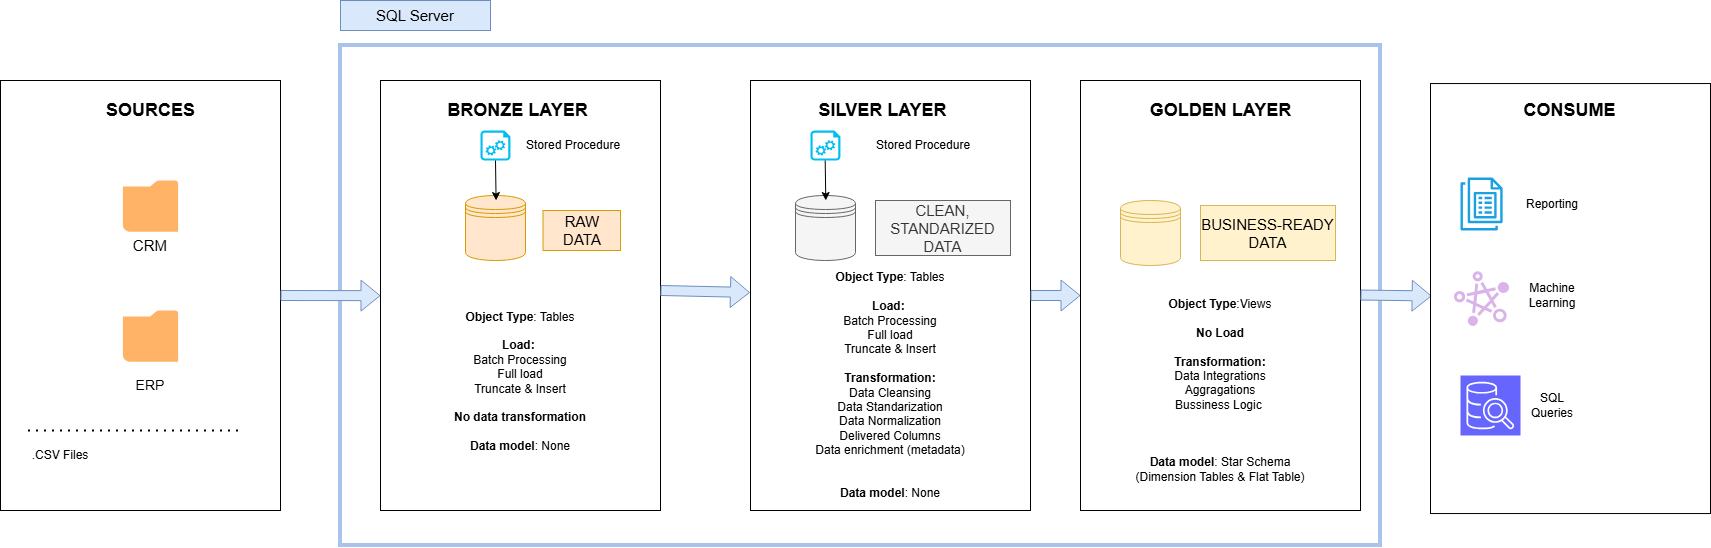

The diagram above was exported from draw.io. Its source (the exported page's mxGraphModel, read from the mxfile embedded in the PNG):
<mxGraphModel dx="1717" dy="878" grid="1" gridSize="10" guides="1" tooltips="1" connect="1" arrows="1" fold="1" page="1" pageScale="1" pageWidth="850" pageHeight="1100" math="0" shadow="0">
  <root>
    <mxCell id="0" />
    <mxCell id="1" parent="0" />
    <mxCell id="UAmumZLZnOPt_y6TODZ_-1" parent="1" style="rounded=0;whiteSpace=wrap;html=1;" value="" vertex="1">
      <mxGeometry height="430" width="280" x="30" y="80" as="geometry" />
    </mxCell>
    <mxCell id="UAmumZLZnOPt_y6TODZ_-2" parent="1" style="rounded=0;whiteSpace=wrap;html=1;" value="&lt;div&gt;&lt;br/&gt;&lt;/div&gt;" vertex="1">
      <mxGeometry height="430" width="280" x="410" y="80" as="geometry" />
    </mxCell>
    <mxCell id="UAmumZLZnOPt_y6TODZ_-3" parent="1" style="rounded=0;whiteSpace=wrap;html=1;strokeColor=light-dark(#f1f3f4, #ededed);" value="" vertex="1">
      <mxGeometry height="430" width="280" x="780" y="80" as="geometry" />
    </mxCell>
    <mxCell id="UAmumZLZnOPt_y6TODZ_-7" parent="1" style="rounded=0;whiteSpace=wrap;html=1;fillColor=none;strokeColor=none;" value="&lt;b&gt;&lt;font style=&quot;font-size: 18px;&quot;&gt;SOURCES&lt;/font&gt;&lt;/b&gt;" vertex="1">
      <mxGeometry height="120" width="245" x="57.5" y="50" as="geometry" />
    </mxCell>
    <mxCell id="UAmumZLZnOPt_y6TODZ_-8" parent="1" style="rounded=0;whiteSpace=wrap;html=1;fillColor=none;fontColor=#ffffff;strokeColor=none;" value="" vertex="1">
      <mxGeometry height="430" width="280" x="1460" y="80" as="geometry" />
    </mxCell>
    <mxCell id="UAmumZLZnOPt_y6TODZ_-61" edge="1" parent="1" source="UAmumZLZnOPt_y6TODZ_-9" style="edgeStyle=orthogonalEdgeStyle;rounded=0;orthogonalLoop=1;jettySize=auto;html=1;" target="UAmumZLZnOPt_y6TODZ_-36" value="">
      <mxGeometry relative="1" as="geometry" />
    </mxCell>
    <mxCell id="UAmumZLZnOPt_y6TODZ_-9" parent="1" style="rounded=0;whiteSpace=wrap;html=1;" value="" vertex="1">
      <mxGeometry height="430" width="280" x="1110" y="80" as="geometry" />
    </mxCell>
    <mxCell id="UAmumZLZnOPt_y6TODZ_-10" parent="1" style="rounded=0;whiteSpace=wrap;html=1;fillColor=none;strokeColor=none;" value="&lt;b&gt;&lt;font style=&quot;font-size: 18px;&quot;&gt;BRONZE LAYER&lt;/font&gt;&lt;/b&gt;" vertex="1">
      <mxGeometry height="120" width="245" x="425" y="50" as="geometry" />
    </mxCell>
    <mxCell id="UAmumZLZnOPt_y6TODZ_-11" parent="1" style="rounded=0;whiteSpace=wrap;html=1;fillColor=none;strokeColor=none;" value="&lt;b&gt;&lt;font style=&quot;font-size: 18px;&quot;&gt;CONSUME&lt;/font&gt;&lt;/b&gt;" vertex="1">
      <mxGeometry height="120" width="242.5" x="1477.5" y="50" as="geometry" />
    </mxCell>
    <mxCell id="UAmumZLZnOPt_y6TODZ_-12" parent="1" style="rounded=0;whiteSpace=wrap;html=1;fillColor=none;strokeColor=none;" value="&lt;b&gt;&lt;font style=&quot;font-size: 18px;&quot;&gt;GOLDEN LAYER&lt;/font&gt;&lt;/b&gt;" vertex="1">
      <mxGeometry height="120" width="245" x="1127.5" y="50" as="geometry" />
    </mxCell>
    <mxCell id="UAmumZLZnOPt_y6TODZ_-13" parent="1" style="rounded=0;whiteSpace=wrap;html=1;fillColor=none;strokeColor=none;" value="&lt;b&gt;&lt;font style=&quot;font-size: 18px;&quot;&gt;SILVER LAYER&lt;/font&gt;&lt;/b&gt;" vertex="1">
      <mxGeometry height="120" width="245" x="790" y="50" as="geometry" />
    </mxCell>
    <mxCell id="UAmumZLZnOPt_y6TODZ_-14" parent="1" style="rounded=0;whiteSpace=wrap;html=1;fillColor=none;strokeWidth=4;strokeColor=light-dark(#A9C4EB,#5C79A3);" value="" vertex="1">
      <mxGeometry height="500" width="1040" x="370" y="45" as="geometry" />
    </mxCell>
    <mxCell id="UAmumZLZnOPt_y6TODZ_-15" parent="1" style="text;html=1;whiteSpace=wrap;strokeColor=#6c8ebf;fillColor=#dae8fc;align=center;verticalAlign=middle;rounded=0;" value="&lt;font style=&quot;font-size: 15px;&quot;&gt;SQL Server&lt;/font&gt;" vertex="1">
      <mxGeometry height="30" width="150" x="370" as="geometry" />
    </mxCell>
    <mxCell id="UAmumZLZnOPt_y6TODZ_-17" parent="1" style="shadow=0;dashed=0;html=1;strokeColor=none;fillColor=#FFB366;labelPosition=center;verticalLabelPosition=bottom;verticalAlign=top;align=center;outlineConnect=0;shape=mxgraph.veeam.2d.folder;" value="" vertex="1">
      <mxGeometry height="51.2" width="55.2" x="152.39999999999998" y="180" as="geometry" />
    </mxCell>
    <mxCell id="UAmumZLZnOPt_y6TODZ_-18" parent="1" style="shadow=0;dashed=0;html=1;strokeColor=none;fillColor=#FFB366;labelPosition=center;verticalLabelPosition=bottom;verticalAlign=top;align=center;outlineConnect=0;shape=mxgraph.veeam.2d.folder;" value="" vertex="1">
      <mxGeometry height="51.2" width="55.2" x="152.4" y="310" as="geometry" />
    </mxCell>
    <mxCell id="UAmumZLZnOPt_y6TODZ_-19" parent="1" style="text;html=1;whiteSpace=wrap;strokeColor=none;fillColor=none;align=center;verticalAlign=middle;rounded=0;" value="&lt;font style=&quot;font-size: 15px;&quot;&gt;CRM&amp;nbsp;&lt;/font&gt;" vertex="1">
      <mxGeometry height="30" width="60" x="152.39999999999998" y="230" as="geometry" />
    </mxCell>
    <mxCell id="UAmumZLZnOPt_y6TODZ_-20" parent="1" style="text;html=1;whiteSpace=wrap;strokeColor=none;fillColor=none;align=center;verticalAlign=middle;rounded=0;" value="&lt;font style=&quot;font-size: 14px;&quot;&gt;ERP&lt;/font&gt;" vertex="1">
      <mxGeometry height="30" width="60" x="150" y="370" as="geometry" />
    </mxCell>
    <mxCell id="UAmumZLZnOPt_y6TODZ_-25" edge="1" parent="1" style="endArrow=none;dashed=1;html=1;dashPattern=1 3;strokeWidth=2;rounded=0;" value="">
      <mxGeometry height="50" relative="1" width="50" as="geometry">
        <mxPoint x="57.5" y="430" as="sourcePoint" />
        <mxPoint x="267.5" y="430" as="targetPoint" />
      </mxGeometry>
    </mxCell>
    <mxCell id="UAmumZLZnOPt_y6TODZ_-26" parent="1" style="text;html=1;whiteSpace=wrap;strokeColor=none;fillColor=none;align=center;verticalAlign=middle;rounded=0;" value=".CSV Files" vertex="1">
      <mxGeometry height="30" width="60" x="60" y="440" as="geometry" />
    </mxCell>
    <mxCell id="UAmumZLZnOPt_y6TODZ_-29" parent="1" style="verticalLabelPosition=bottom;html=1;verticalAlign=top;align=center;strokeColor=none;fillColor=#00BEF2;shape=mxgraph.azure.startup_task;pointerEvents=1;" value="" vertex="1">
      <mxGeometry height="30" width="30" x="510" y="130" as="geometry" />
    </mxCell>
    <mxCell id="UAmumZLZnOPt_y6TODZ_-31" parent="1" style="shape=datastore;whiteSpace=wrap;html=1;fillColor=#ffe6cc;strokeColor=#d79b00;" value="" vertex="1">
      <mxGeometry height="65" width="60" x="495" y="195" as="geometry" />
    </mxCell>
    <mxCell id="UAmumZLZnOPt_y6TODZ_-33" parent="1" style="text;strokeColor=none;fillColor=none;align=left;verticalAlign=middle;spacingLeft=4;spacingRight=4;overflow=hidden;points=[[0,0.5],[1,0.5]];portConstraint=eastwest;rotatable=0;whiteSpace=wrap;html=1;" value="Stored Procedure" vertex="1">
      <mxGeometry height="30" width="105" x="550" y="130" as="geometry" />
    </mxCell>
    <mxCell id="UAmumZLZnOPt_y6TODZ_-34" parent="1" style="text;html=1;whiteSpace=wrap;strokeColor=#d79b00;fillColor=#ffe6cc;align=center;verticalAlign=middle;rounded=0;" value="&lt;font style=&quot;font-size: 15px;&quot;&gt;RAW DATA&lt;/font&gt;" vertex="1">
      <mxGeometry height="40" width="77.5" x="572.5" y="210" as="geometry" />
    </mxCell>
    <mxCell id="UAmumZLZnOPt_y6TODZ_-35" parent="1" style="text;html=1;whiteSpace=wrap;strokeColor=none;fillColor=none;align=center;verticalAlign=middle;rounded=0;" value="&lt;b&gt;Object Type&lt;/b&gt;: Tables&lt;div&gt;&lt;span style=&quot;background-color: transparent; color: light-dark(rgb(0, 0, 0), rgb(255, 255, 255));&quot;&gt;&lt;br&gt;&lt;/span&gt;&lt;/div&gt;&lt;div&gt;&lt;span style=&quot;background-color: transparent; color: light-dark(rgb(0, 0, 0), rgb(255, 255, 255));&quot;&gt;&lt;b&gt;Load:&amp;nbsp;&lt;/b&gt;&lt;/span&gt;&lt;div&gt;Batch Processing&lt;/div&gt;&lt;/div&gt;&lt;div&gt;Full load&lt;/div&gt;&lt;div&gt;Truncate &amp;amp; Insert&lt;/div&gt;&lt;div&gt;&lt;br&gt;&lt;/div&gt;&lt;div&gt;&lt;b&gt;No data transformation&lt;/b&gt;&lt;/div&gt;&lt;div&gt;&lt;b&gt;&lt;br&gt;&lt;/b&gt;&lt;/div&gt;&lt;div&gt;&lt;b&gt;Data model&lt;/b&gt;: None&lt;/div&gt;" vertex="1">
      <mxGeometry height="40" width="190" x="455" y="361.2" as="geometry" />
    </mxCell>
    <mxCell id="UAmumZLZnOPt_y6TODZ_-36" parent="1" style="rounded=0;whiteSpace=wrap;html=1;fillColor=none;" value="&lt;div&gt;&lt;br/&gt;&lt;/div&gt;" vertex="1">
      <mxGeometry height="430" width="280" x="780" y="80" as="geometry" />
    </mxCell>
    <mxCell id="UAmumZLZnOPt_y6TODZ_-37" edge="1" parent="1" source="UAmumZLZnOPt_y6TODZ_-29" style="endArrow=classic;html=1;rounded=0;exitX=0.5;exitY=1;exitDx=0;exitDy=0;exitPerimeter=0;" value="">
      <mxGeometry height="50" relative="1" width="50" as="geometry">
        <mxPoint x="524.3945945945944" y="110" as="sourcePoint" />
        <mxPoint x="525.6108108108107" y="199.99999999999994" as="targetPoint" />
      </mxGeometry>
    </mxCell>
    <mxCell id="UAmumZLZnOPt_y6TODZ_-51" parent="1" style="text;strokeColor=none;fillColor=none;align=left;verticalAlign=middle;spacingLeft=4;spacingRight=4;overflow=hidden;points=[[0,0.5],[1,0.5]];portConstraint=eastwest;rotatable=0;whiteSpace=wrap;html=1;" value="Stored Procedure" vertex="1">
      <mxGeometry height="30" width="105" x="900" y="130" as="geometry" />
    </mxCell>
    <mxCell id="UAmumZLZnOPt_y6TODZ_-52" parent="1" style="verticalLabelPosition=bottom;html=1;verticalAlign=top;align=center;strokeColor=none;fillColor=#00BEF2;shape=mxgraph.azure.startup_task;pointerEvents=1;" value="" vertex="1">
      <mxGeometry height="30" width="30" x="840" y="130" as="geometry" />
    </mxCell>
    <mxCell id="UAmumZLZnOPt_y6TODZ_-53" parent="1" style="shape=datastore;whiteSpace=wrap;html=1;fillColor=#f5f5f5;strokeColor=#666666;fontColor=#333333;" value="" vertex="1">
      <mxGeometry height="65" width="60" x="825" y="195" as="geometry" />
    </mxCell>
    <mxCell id="UAmumZLZnOPt_y6TODZ_-55" parent="1" style="text;html=1;whiteSpace=wrap;strokeColor=#666666;fillColor=#f5f5f5;align=center;verticalAlign=middle;rounded=0;fontColor=#333333;" value="&lt;font style=&quot;font-size: 15px;&quot;&gt;CLEAN, STANDARIZED DATA&lt;/font&gt;" vertex="1">
      <mxGeometry height="55" width="135" x="905" y="200" as="geometry" />
    </mxCell>
    <mxCell id="UAmumZLZnOPt_y6TODZ_-57" edge="1" parent="1" style="endArrow=classic;html=1;rounded=0;exitX=0.5;exitY=1;exitDx=0;exitDy=0;exitPerimeter=0;" value="">
      <mxGeometry height="50" relative="1" width="50" as="geometry">
        <mxPoint x="854.69" y="160" as="sourcePoint" />
        <mxPoint x="855.3008108108106" y="199.99999999999994" as="targetPoint" />
      </mxGeometry>
    </mxCell>
    <mxCell id="UAmumZLZnOPt_y6TODZ_-58" parent="1" style="text;html=1;whiteSpace=wrap;strokeColor=none;fillColor=none;align=center;verticalAlign=middle;rounded=0;" value="&lt;b&gt;Object Type&lt;/b&gt;: Tables&lt;div&gt;&lt;span style=&quot;background-color: transparent; color: light-dark(rgb(0, 0, 0), rgb(255, 255, 255));&quot;&gt;&lt;br&gt;&lt;/span&gt;&lt;/div&gt;&lt;div&gt;&lt;span style=&quot;background-color: transparent; color: light-dark(rgb(0, 0, 0), rgb(255, 255, 255));&quot;&gt;&lt;b&gt;Load:&amp;nbsp;&lt;/b&gt;&lt;/span&gt;&lt;div&gt;Batch Processing&lt;/div&gt;&lt;/div&gt;&lt;div&gt;Full load&lt;/div&gt;&lt;div&gt;Truncate &amp;amp; Insert&lt;/div&gt;&lt;div&gt;&lt;br&gt;&lt;/div&gt;&lt;div&gt;&lt;b&gt;Transformation:&lt;/b&gt;&lt;/div&gt;&lt;div&gt;Data Cleansing&lt;/div&gt;&lt;div&gt;Data Standarization&lt;/div&gt;&lt;div&gt;Data Normalization&lt;/div&gt;&lt;div&gt;Delivered Columns&lt;/div&gt;&lt;div&gt;Data enrichment (metadata)&lt;/div&gt;&lt;div&gt;&lt;br&gt;&lt;/div&gt;&lt;div&gt;&lt;b&gt;&lt;br&gt;&lt;/b&gt;&lt;/div&gt;&lt;div&gt;&lt;b&gt;Data model&lt;/b&gt;: None&lt;/div&gt;" vertex="1">
      <mxGeometry height="40" width="190" x="825" y="365" as="geometry" />
    </mxCell>
    <mxCell id="UAmumZLZnOPt_y6TODZ_-59" edge="1" parent="1" source="UAmumZLZnOPt_y6TODZ_-36" style="shape=flexArrow;endArrow=classic;html=1;rounded=0;fillColor=#dae8fc;strokeColor=#6c8ebf;" target="UAmumZLZnOPt_y6TODZ_-9" value="">
      <mxGeometry height="50" relative="1" width="50" as="geometry">
        <mxPoint x="1070" y="300" as="sourcePoint" />
        <mxPoint x="1120" y="250" as="targetPoint" />
      </mxGeometry>
    </mxCell>
    <mxCell id="UAmumZLZnOPt_y6TODZ_-62" edge="1" parent="1" style="shape=flexArrow;endArrow=classic;html=1;rounded=0;fillColor=#dae8fc;strokeColor=#6c8ebf;entryX=0.006;entryY=0.514;entryDx=0;entryDy=0;entryPerimeter=0;exitX=0.996;exitY=0.499;exitDx=0;exitDy=0;exitPerimeter=0;" value="">
      <mxGeometry height="50" relative="1" width="50" as="geometry">
        <mxPoint x="1390" y="294.53" as="sourcePoint" />
        <mxPoint x="1461.1199999999997" y="295.4700000000001" as="targetPoint" />
      </mxGeometry>
    </mxCell>
    <mxCell id="UAmumZLZnOPt_y6TODZ_-66" edge="1" parent="1" source="UAmumZLZnOPt_y6TODZ_-1" style="shape=flexArrow;endArrow=classic;html=1;rounded=0;fillColor=#dae8fc;strokeColor=#6c8ebf;entryX=0.006;entryY=0.514;entryDx=0;entryDy=0;entryPerimeter=0;exitX=1;exitY=0.5;exitDx=0;exitDy=0;" value="">
      <mxGeometry height="50" relative="1" width="50" as="geometry">
        <mxPoint x="338" y="294.17" as="sourcePoint" />
        <mxPoint x="410" y="295.17" as="targetPoint" />
      </mxGeometry>
    </mxCell>
    <mxCell id="UAmumZLZnOPt_y6TODZ_-67" edge="1" parent="1" style="shape=flexArrow;endArrow=classic;html=1;rounded=0;fillColor=#dae8fc;strokeColor=#6c8ebf;entryX=-0.002;entryY=0.493;entryDx=0;entryDy=0;entryPerimeter=0;" target="UAmumZLZnOPt_y6TODZ_-36" value="">
      <mxGeometry height="50" relative="1" width="50" as="geometry">
        <mxPoint x="690" y="290" as="sourcePoint" />
        <mxPoint x="762" y="291" as="targetPoint" />
      </mxGeometry>
    </mxCell>
    <mxCell id="UAmumZLZnOPt_y6TODZ_-68" parent="1" style="shape=datastore;whiteSpace=wrap;html=1;fillColor=#fff2cc;strokeColor=#d6b656;" value="" vertex="1">
      <mxGeometry height="65" width="60" x="1150" y="200" as="geometry" />
    </mxCell>
    <mxCell id="UAmumZLZnOPt_y6TODZ_-69" parent="1" style="text;html=1;whiteSpace=wrap;strokeColor=#d6b656;fillColor=#fff2cc;align=center;verticalAlign=middle;rounded=0;" value="&lt;font style=&quot;font-size: 15px;&quot;&gt;BUSINESS-READY DATA&lt;/font&gt;" vertex="1">
      <mxGeometry height="55" width="135" x="1230" y="205" as="geometry" />
    </mxCell>
    <mxCell id="UAmumZLZnOPt_y6TODZ_-70" parent="1" style="text;html=1;whiteSpace=wrap;strokeColor=none;fillColor=none;align=center;verticalAlign=middle;rounded=0;" value="&lt;b&gt;Object Type&lt;/b&gt;:Views&lt;div&gt;&lt;span style=&quot;background-color: transparent; color: light-dark(rgb(0, 0, 0), rgb(255, 255, 255));&quot;&gt;&lt;br&gt;&lt;/span&gt;&lt;/div&gt;&lt;div&gt;&lt;span style=&quot;background-color: transparent; color: light-dark(rgb(0, 0, 0), rgb(255, 255, 255));&quot;&gt;&lt;b&gt;No Load&lt;/b&gt;&lt;/span&gt;&lt;/div&gt;&lt;div&gt;&lt;br&gt;&lt;/div&gt;&lt;div&gt;&lt;b&gt;Transformation:&lt;/b&gt;&lt;/div&gt;&lt;div&gt;Data Integrations&lt;/div&gt;&lt;div&gt;Aggragations&lt;/div&gt;&lt;div&gt;Bussiness Logic&amp;nbsp;&lt;/div&gt;&lt;div&gt;&lt;br&gt;&lt;/div&gt;&lt;div&gt;&lt;br&gt;&lt;/div&gt;&lt;div&gt;&lt;b&gt;&lt;br&gt;&lt;/b&gt;&lt;/div&gt;&lt;div&gt;&lt;b&gt;Data model&lt;/b&gt;: Star Schema (Dimension Tables &amp;amp; Flat Table)&lt;/div&gt;" vertex="1">
      <mxGeometry height="40" width="190" x="1155" y="370" as="geometry" />
    </mxCell>
    <mxCell id="UAmumZLZnOPt_y6TODZ_-71" parent="1" style="sketch=0;outlineConnect=0;fontColor=#ffffff;fillColor=#1ba1e2;strokeColor=#006EAF;dashed=0;verticalLabelPosition=bottom;verticalAlign=top;align=center;html=1;fontSize=12;fontStyle=0;aspect=fixed;pointerEvents=1;shape=mxgraph.aws4.quicksight_paginated_reports;" value="" vertex="1">
      <mxGeometry height="53" width="42.13" x="1490" y="177" as="geometry" />
    </mxCell>
    <mxCell id="UAmumZLZnOPt_y6TODZ_-72" parent="1" style="text;html=1;whiteSpace=wrap;strokeColor=none;fillColor=none;align=center;verticalAlign=middle;rounded=0;" value="&lt;blockquote style=&quot;margin: 0 0 0 40px; border: none; padding: 0px;&quot;&gt;Reporting&lt;/blockquote&gt;" vertex="1">
      <mxGeometry height="30" width="60" x="1532.13" y="188.5" as="geometry" />
    </mxCell>
    <mxCell id="UAmumZLZnOPt_y6TODZ_-73" parent="1" style="points=[];aspect=fixed;html=1;align=center;shadow=0;dashed=0;fillColor=light-dark(#d9b3ea, #e9690e);strokeColor=none;shape=mxgraph.alibaba_cloud.petadata_hybriddb_for_mysql;" value="" vertex="1">
      <mxGeometry height="56.1" width="56.699999999999996" x="1482.71" y="270" as="geometry" />
    </mxCell>
    <mxCell id="UAmumZLZnOPt_y6TODZ_-74" parent="1" style="sketch=0;points=[[0,0,0],[0.25,0,0],[0.5,0,0],[0.75,0,0],[1,0,0],[0,1,0],[0.25,1,0],[0.5,1,0],[0.75,1,0],[1,1,0],[0,0.25,0],[0,0.5,0],[0,0.75,0],[1,0.25,0],[1,0.5,0],[1,0.75,0]];outlineConnect=0;fontColor=#232F3E;fillColor=light-dark(#6666FF,#B17DFF);strokeColor=#ffffff;dashed=0;verticalLabelPosition=bottom;verticalAlign=top;align=center;html=1;fontSize=12;fontStyle=0;aspect=fixed;shape=mxgraph.aws4.resourceIcon;resIcon=mxgraph.aws4.sql_workbench;" value="" vertex="1">
      <mxGeometry height="60" width="60" x="1490" y="375" as="geometry" />
    </mxCell>
    <mxCell id="UAmumZLZnOPt_y6TODZ_-75" parent="1" style="rounded=0;whiteSpace=wrap;html=1;fillColor=none;" value="" vertex="1">
      <mxGeometry height="430" width="280" x="1460" y="83.05000000000001" as="geometry" />
    </mxCell>
    <mxCell id="UAmumZLZnOPt_y6TODZ_-76" parent="1" style="text;html=1;whiteSpace=wrap;strokeColor=none;fillColor=none;align=center;verticalAlign=middle;rounded=0;" value="&lt;blockquote style=&quot;margin: 0px 0px 0px 40px; border-width: medium; border-style: none; border-color: currentcolor; border-image: initial; padding: 0px;&quot;&gt;SQL Queries&lt;/blockquote&gt;" vertex="1">
      <mxGeometry height="30" width="60" x="1532.13" y="390" as="geometry" />
    </mxCell>
    <mxCell id="UAmumZLZnOPt_y6TODZ_-77" parent="1" style="text;html=1;whiteSpace=wrap;strokeColor=none;fillColor=none;align=center;verticalAlign=middle;rounded=0;" value="&lt;blockquote style=&quot;margin: 0px 0px 0px 40px; border-width: medium; border-style: none; border-color: currentcolor; border-image: initial; padding: 0px;&quot;&gt;Machine Learning&lt;/blockquote&gt;" vertex="1">
      <mxGeometry height="30" width="60" x="1532.13" y="280" as="geometry" />
    </mxCell>
  </root>
</mxGraphModel>